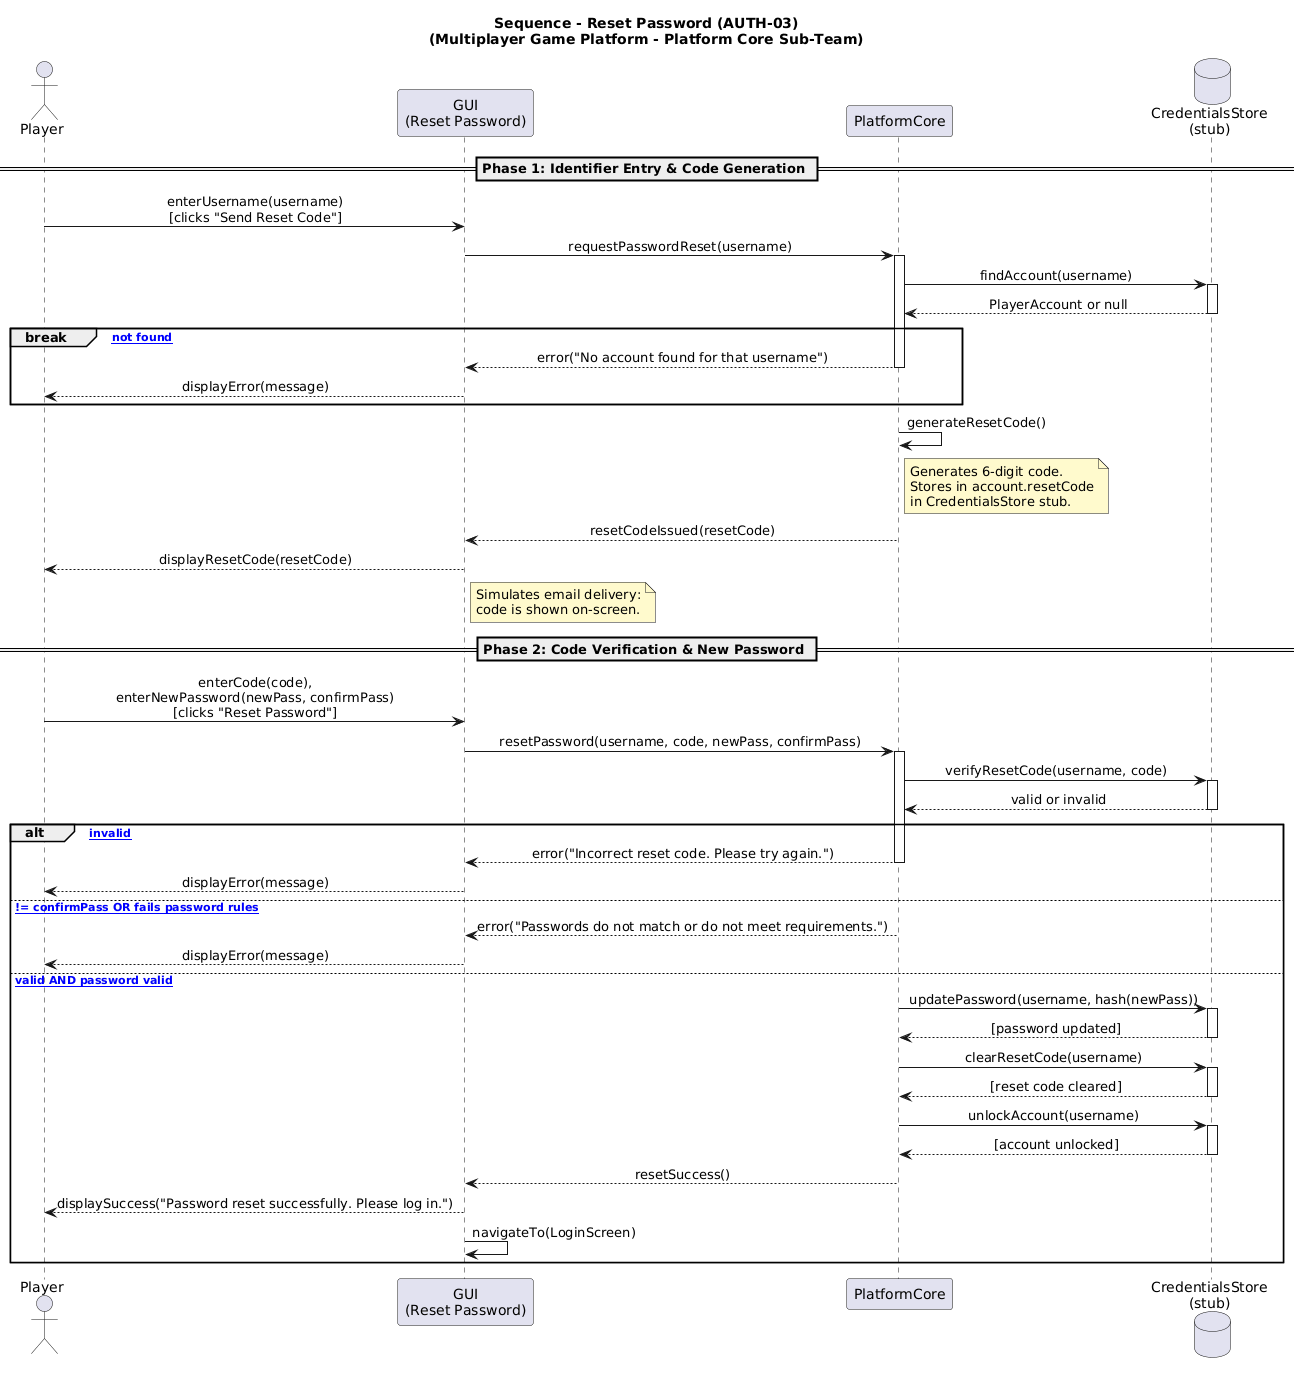

The diagram above was rendered by PlantUML. Its source (embedded in the PNG):
@startuml
title Sequence - Reset Password (AUTH-03)\n(Multiplayer Game Platform - Platform Core Sub-Team)

skinparam sequenceMessageAlign center
skinparam responseMessageBelowArrow true
skinparam sequenceGroupBodyBackgroundColor #F9F9F9

actor Player
participant "GUI\n(Reset Password)" as GUI
participant "PlatformCore" as Core
database "CredentialsStore\n(stub)" as Store

== Phase 1: Identifier Entry & Code Generation ==

Player -> GUI : enterUsername(username)\n[clicks "Send Reset Code"]

GUI -> Core : requestPasswordReset(username)
activate Core

Core -> Store : findAccount(username)
activate Store
Store --> Core : PlayerAccount or null
deactivate Store

break [account not found]
  Core --> GUI : error("No account found for that username")
  deactivate Core
  GUI --> Player : displayError(message)
end

Core -> Core : generateResetCode()
note right of Core #FFFACD
  Generates 6-digit code.
  Stores in account.resetCode
  in CredentialsStore stub.
end note

Core --> GUI : resetCodeIssued(resetCode)
deactivate Core

GUI --> Player : displayResetCode(resetCode)
note right of GUI #FFFACD
  Simulates email delivery:
  code is shown on-screen.
end note

== Phase 2: Code Verification & New Password ==

Player -> GUI : enterCode(code),\nenterNewPassword(newPass, confirmPass)\n[clicks "Reset Password"]

GUI -> Core : resetPassword(username, code, newPass, confirmPass)
activate Core

Core -> Store : verifyResetCode(username, code)
activate Store
Store --> Core : valid or invalid
deactivate Store

alt [code invalid]

  Core --> GUI : error("Incorrect reset code. Please try again.")
  deactivate Core
  GUI --> Player : displayError(message)

else [newPass != confirmPass OR fails password rules]

  Core --> GUI : error("Passwords do not match or do not meet requirements.")
  deactivate Core
  GUI --> Player : displayError(message)

else [code valid AND password valid]

  Core -> Store : updatePassword(username, hash(newPass))
  activate Store
  Store --> Core : [password updated]
  deactivate Store

  Core -> Store : clearResetCode(username)
  activate Store
  Store --> Core : [reset code cleared]
  deactivate Store

  Core -> Store : unlockAccount(username)
  activate Store
  Store --> Core : [account unlocked]
  deactivate Store

  Core --> GUI : resetSuccess()
  deactivate Core

  GUI --> Player : displaySuccess("Password reset successfully. Please log in.")
  GUI -> GUI : navigateTo(LoginScreen)

end
@enduml